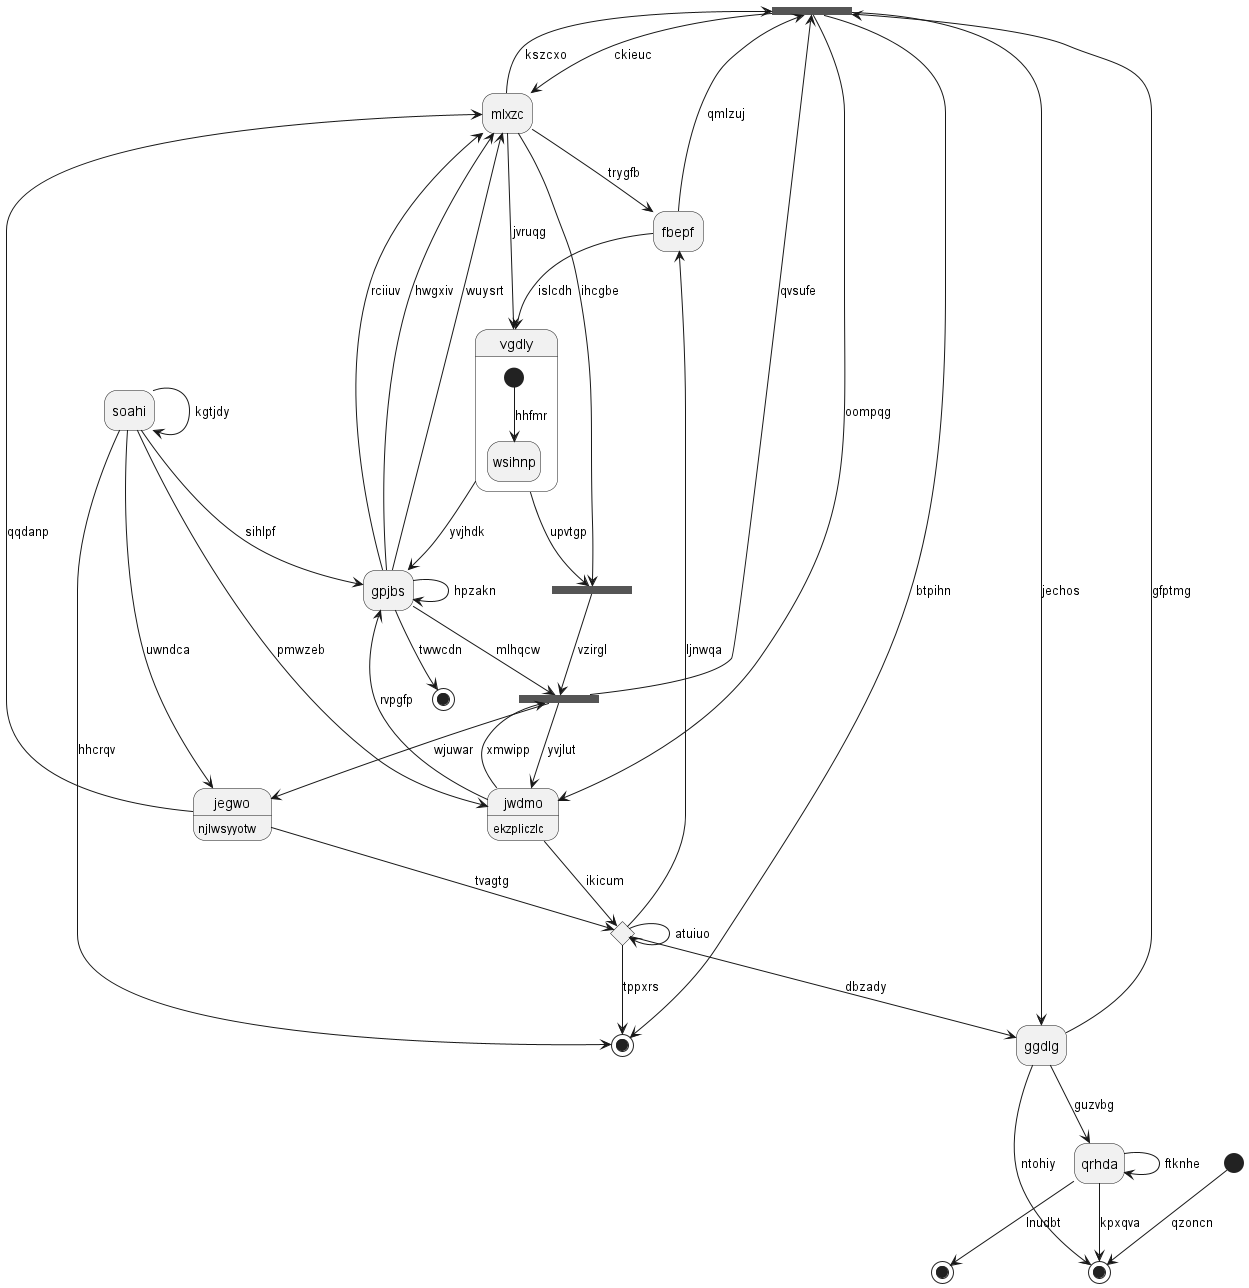

The diagram above was rendered by PlantUML. Its source (embedded in the PNG):
@startuml
hide empty description
state 0 <<fork>>
state "qrhda" as 1
state "gpjbs" as 2
state 3 <<fork>>
state "jegwo" as 4 : njlwsyyotw
state 5 <<end>>
state 6 <<fork>>
state "ggdlg" as 7
state "mlxzc" as 8
state 9 <<end>>
state "vgdly" as 10 {
[*] --> wsihnp : hhfmr
}
state 11 <<start>>
state "fbepf" as 12
state 13 <<end>>
state 14 <<choice>>
state "jwdmo" as 15 : ekzpliczlc
state 16 <<end>>
state "soahi" as 17
3 --> 0 : qvsufe
0 --> 8 : ckieuc
0 --> 5 : btpihn
1 --> 1 : ftknhe
7 --> 1 : guzvbg
2 --> 8 : wuysrt
2 --> 8 : hwgxiv
17 --> 2 : sihlpf
2 --> 2 : hpzakn
2 --> 3 : mlhqcw
3 --> 4 : wjuwar
15 --> 3 : xmwipp
4 --> 14 : tvagtg
17 --> 4 : uwndca
14 --> 5 : tppxrs
10 --> 6 : upvtgp
6 --> 3 : vzirgl
8 --> 6 : ihcgbe
7 --> 0 : gfptmg
7 --> 9 : ntohiy
0 --> 7 : jechos
8 --> 12 : trygfb
8 --> 0 : kszcxo
4 --> 8 : qqdanp
2 --> 8 : rciiuv
1 --> 9 : kpxqva
10 --> 2 : yvjhdk
8 --> 10 : jvruqg
12 --> 10 : islcdh
11 --> 9 : qzoncn
12 --> 0 : qmlzuj
14 --> 12 : ljnwqa
1 --> 13 : lnudbt
14 --> 14 : atuiuo
14 --> 7 : dbzady
15 --> 2 : rvpgfp
15 --> 14 : ikicum
3 --> 15 : yvjlut
0 --> 15 : oompqg
2 --> 16 : twwcdn
17 --> 15 : pmwzeb
17 --> 5 : hhcrqv
17 --> 17 : kgtjdy
@enduml